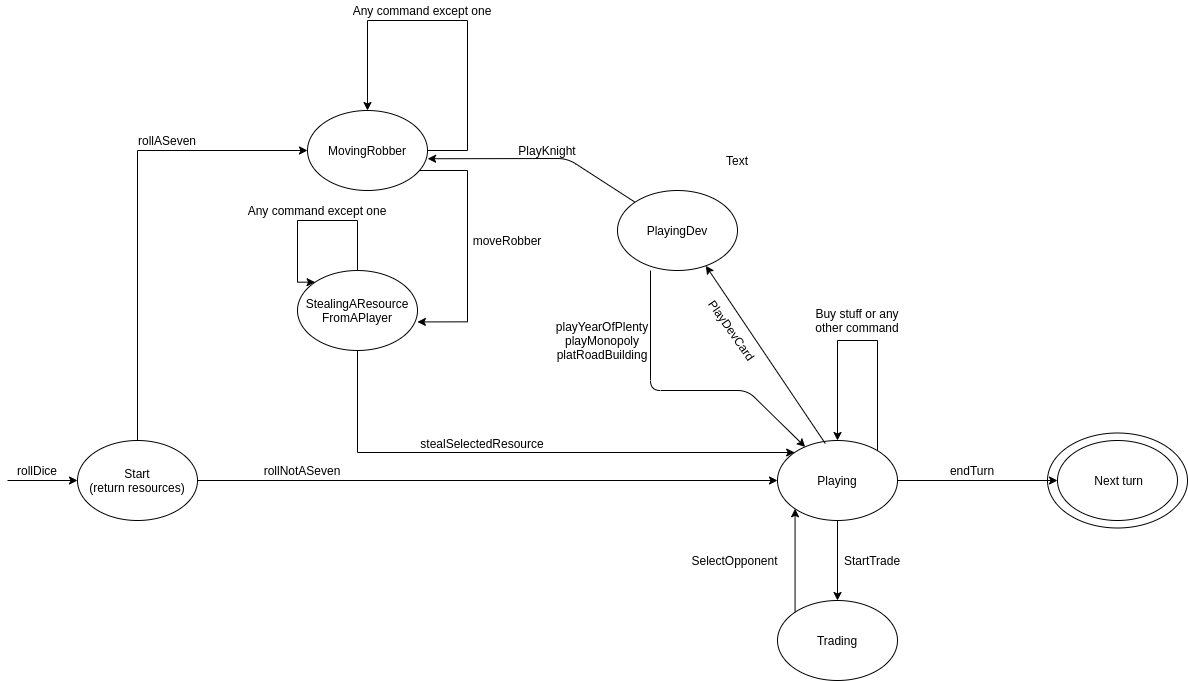

The diagram above was exported from draw.io. Its source (the exported page's mxGraphModel, read from the mxfile embedded in the PNG):
<mxGraphModel dx="1847" dy="1836" grid="1" gridSize="10" guides="1" tooltips="1" connect="1" arrows="1" fold="1" page="1" pageScale="1" pageWidth="827" pageHeight="1169" math="0" shadow="0">
  <root>
    <mxCell id="0" />
    <mxCell id="1" parent="0" />
    <mxCell id="sBZHtEr2FwjBeclQKUkn-1" value="" style="ellipse;whiteSpace=wrap;html=1;" parent="1" vertex="1">
      <mxGeometry x="1090" y="162.5" width="140" height="95" as="geometry" />
    </mxCell>
    <mxCell id="sBZHtEr2FwjBeclQKUkn-2" style="edgeStyle=orthogonalEdgeStyle;rounded=0;orthogonalLoop=1;jettySize=auto;html=1;" parent="1" source="sBZHtEr2FwjBeclQKUkn-4" target="sBZHtEr2FwjBeclQKUkn-13" edge="1">
      <mxGeometry relative="1" as="geometry">
        <mxPoint x="529.9999999999957" y="210" as="targetPoint" />
        <Array as="points" />
      </mxGeometry>
    </mxCell>
    <mxCell id="sBZHtEr2FwjBeclQKUkn-3" style="edgeStyle=orthogonalEdgeStyle;rounded=0;orthogonalLoop=1;jettySize=auto;html=1;entryX=0;entryY=0.5;entryDx=0;entryDy=0;" parent="1" source="sBZHtEr2FwjBeclQKUkn-4" edge="1" target="sBZHtEr2FwjBeclQKUkn-17">
      <mxGeometry relative="1" as="geometry">
        <mxPoint x="180" y="80.00000000000023" as="targetPoint" />
        <Array as="points">
          <mxPoint x="180" y="210" />
          <mxPoint x="180" y="-120" />
        </Array>
      </mxGeometry>
    </mxCell>
    <mxCell id="sBZHtEr2FwjBeclQKUkn-4" value="Start&lt;br&gt;(return resources)" style="ellipse;whiteSpace=wrap;html=1;" parent="1" vertex="1">
      <mxGeometry x="120" y="170" width="120" height="80" as="geometry" />
    </mxCell>
    <mxCell id="sBZHtEr2FwjBeclQKUkn-5" value="rollNotASeven" style="text;html=1;strokeColor=none;fillColor=none;align=center;verticalAlign=middle;whiteSpace=wrap;rounded=0;" parent="1" vertex="1">
      <mxGeometry x="300" y="190" width="90" height="20" as="geometry" />
    </mxCell>
    <mxCell id="sBZHtEr2FwjBeclQKUkn-11" style="edgeStyle=orthogonalEdgeStyle;rounded=0;orthogonalLoop=1;jettySize=auto;html=1;" parent="1" source="sBZHtEr2FwjBeclQKUkn-13" edge="1">
      <mxGeometry relative="1" as="geometry">
        <mxPoint x="1100" y="210.00000000000023" as="targetPoint" />
      </mxGeometry>
    </mxCell>
    <mxCell id="sBZHtEr2FwjBeclQKUkn-12" style="edgeStyle=orthogonalEdgeStyle;rounded=0;orthogonalLoop=1;jettySize=auto;html=1;entryX=0.5;entryY=0;entryDx=0;entryDy=0;" parent="1" source="sBZHtEr2FwjBeclQKUkn-13" target="sBZHtEr2FwjBeclQKUkn-13" edge="1">
      <mxGeometry relative="1" as="geometry">
        <mxPoint x="880" y="70" as="targetPoint" />
        <Array as="points">
          <mxPoint x="920" y="70" />
          <mxPoint x="880" y="70" />
        </Array>
      </mxGeometry>
    </mxCell>
    <mxCell id="Kw2s9bZLrtSYkeNX8ASV-16" value="" style="edgeStyle=orthogonalEdgeStyle;rounded=0;orthogonalLoop=1;jettySize=auto;html=1;" edge="1" parent="1" source="sBZHtEr2FwjBeclQKUkn-13" target="Kw2s9bZLrtSYkeNX8ASV-15">
      <mxGeometry relative="1" as="geometry" />
    </mxCell>
    <mxCell id="sBZHtEr2FwjBeclQKUkn-13" value="Playing" style="ellipse;whiteSpace=wrap;html=1;" parent="1" vertex="1">
      <mxGeometry x="820" y="170" width="120" height="80" as="geometry" />
    </mxCell>
    <mxCell id="Kw2s9bZLrtSYkeNX8ASV-15" value="Trading" style="ellipse;whiteSpace=wrap;html=1;" vertex="1" parent="1">
      <mxGeometry x="820" y="330" width="120" height="80" as="geometry" />
    </mxCell>
    <mxCell id="sBZHtEr2FwjBeclQKUkn-14" value="&amp;nbsp;Next turn" style="ellipse;whiteSpace=wrap;html=1;" parent="1" vertex="1">
      <mxGeometry x="1100" y="170" width="120" height="80" as="geometry" />
    </mxCell>
    <mxCell id="sBZHtEr2FwjBeclQKUkn-15" style="edgeStyle=orthogonalEdgeStyle;rounded=0;orthogonalLoop=1;jettySize=auto;html=1;entryX=0.999;entryY=0.643;entryDx=0;entryDy=0;entryPerimeter=0;" parent="1" source="sBZHtEr2FwjBeclQKUkn-17" target="sBZHtEr2FwjBeclQKUkn-20" edge="1">
      <mxGeometry relative="1" as="geometry">
        <Array as="points">
          <mxPoint x="510" y="-100" />
          <mxPoint x="510" y="51" />
        </Array>
      </mxGeometry>
    </mxCell>
    <mxCell id="sBZHtEr2FwjBeclQKUkn-16" style="edgeStyle=orthogonalEdgeStyle;rounded=0;orthogonalLoop=1;jettySize=auto;html=1;" parent="1" source="sBZHtEr2FwjBeclQKUkn-17" target="sBZHtEr2FwjBeclQKUkn-17" edge="1">
      <mxGeometry relative="1" as="geometry">
        <mxPoint x="540" y="-290" as="targetPoint" />
        <Array as="points">
          <mxPoint x="510" y="-120" />
          <mxPoint x="510" y="-250" />
          <mxPoint x="410" y="-250" />
        </Array>
      </mxGeometry>
    </mxCell>
    <mxCell id="sBZHtEr2FwjBeclQKUkn-17" value="MovingRobber" style="ellipse;whiteSpace=wrap;html=1;" parent="1" vertex="1">
      <mxGeometry x="350" y="-160" width="120" height="80" as="geometry" />
    </mxCell>
    <mxCell id="sBZHtEr2FwjBeclQKUkn-18" style="edgeStyle=orthogonalEdgeStyle;rounded=0;orthogonalLoop=1;jettySize=auto;html=1;" parent="1" source="sBZHtEr2FwjBeclQKUkn-20" target="sBZHtEr2FwjBeclQKUkn-13" edge="1">
      <mxGeometry relative="1" as="geometry">
        <Array as="points">
          <mxPoint x="400" y="182" />
        </Array>
        <mxPoint x="547.5735931288011" y="181.71572875253446" as="targetPoint" />
      </mxGeometry>
    </mxCell>
    <mxCell id="sBZHtEr2FwjBeclQKUkn-19" style="edgeStyle=orthogonalEdgeStyle;rounded=0;orthogonalLoop=1;jettySize=auto;html=1;entryX=0;entryY=0;entryDx=0;entryDy=0;" parent="1" source="sBZHtEr2FwjBeclQKUkn-20" target="sBZHtEr2FwjBeclQKUkn-20" edge="1">
      <mxGeometry relative="1" as="geometry">
        <mxPoint x="340" y="-9.999999999999773" as="targetPoint" />
        <Array as="points">
          <mxPoint x="400" y="-50" />
          <mxPoint x="340" y="-50" />
          <mxPoint x="340" y="12" />
        </Array>
      </mxGeometry>
    </mxCell>
    <mxCell id="sBZHtEr2FwjBeclQKUkn-20" value="StealingAResource&lt;br&gt;FromAPlayer" style="ellipse;whiteSpace=wrap;html=1;align=center;" parent="1" vertex="1">
      <mxGeometry x="340" width="120" height="80" as="geometry" />
    </mxCell>
    <mxCell id="sBZHtEr2FwjBeclQKUkn-21" value="rollASeven" style="text;html=1;strokeColor=none;fillColor=none;align=center;verticalAlign=middle;whiteSpace=wrap;rounded=0;" parent="1" vertex="1">
      <mxGeometry x="170" y="-140" width="80" height="20" as="geometry" />
    </mxCell>
    <mxCell id="sBZHtEr2FwjBeclQKUkn-22" value="moveRobber" style="text;html=1;strokeColor=none;fillColor=none;align=center;verticalAlign=middle;whiteSpace=wrap;rounded=0;" parent="1" vertex="1">
      <mxGeometry x="480" y="-40" width="140" height="20" as="geometry" />
    </mxCell>
    <mxCell id="sBZHtEr2FwjBeclQKUkn-28" value="Any command except one" style="text;html=1;strokeColor=none;fillColor=none;align=center;verticalAlign=middle;whiteSpace=wrap;rounded=0;" parent="1" vertex="1">
      <mxGeometry x="375" y="-270" width="180" height="20" as="geometry" />
    </mxCell>
    <mxCell id="sBZHtEr2FwjBeclQKUkn-29" value="stealSelectedResource" style="text;html=1;strokeColor=none;fillColor=none;align=center;verticalAlign=middle;whiteSpace=wrap;rounded=0;" parent="1" vertex="1">
      <mxGeometry x="450" y="162.5" width="150" height="20" as="geometry" />
    </mxCell>
    <mxCell id="sBZHtEr2FwjBeclQKUkn-30" value="Any command except one" style="text;html=1;strokeColor=none;fillColor=none;align=center;verticalAlign=middle;whiteSpace=wrap;rounded=0;" parent="1" vertex="1">
      <mxGeometry x="280" y="-70" width="160" height="20" as="geometry" />
    </mxCell>
    <mxCell id="sBZHtEr2FwjBeclQKUkn-31" value="endTurn" style="text;html=1;strokeColor=none;fillColor=none;align=center;verticalAlign=middle;whiteSpace=wrap;rounded=0;" parent="1" vertex="1">
      <mxGeometry x="950" y="190" width="130" height="20" as="geometry" />
    </mxCell>
    <mxCell id="sBZHtEr2FwjBeclQKUkn-32" value="Buy stuff or any other command" style="text;html=1;strokeColor=none;fillColor=none;align=center;verticalAlign=middle;whiteSpace=wrap;rounded=0;" parent="1" vertex="1">
      <mxGeometry x="850" y="40" width="100" height="20" as="geometry" />
    </mxCell>
    <mxCell id="sBZHtEr2FwjBeclQKUkn-33" value="" style="endArrow=classic;html=1;entryX=0;entryY=0.5;entryDx=0;entryDy=0;" parent="1" target="sBZHtEr2FwjBeclQKUkn-4" edge="1">
      <mxGeometry width="50" height="50" relative="1" as="geometry">
        <mxPoint x="50" y="210.00000000000023" as="sourcePoint" />
        <mxPoint x="100" y="210" as="targetPoint" />
      </mxGeometry>
    </mxCell>
    <mxCell id="sBZHtEr2FwjBeclQKUkn-38" value="rollDice" style="text;html=1;strokeColor=none;fillColor=none;align=center;verticalAlign=middle;whiteSpace=wrap;rounded=0;" parent="1" vertex="1">
      <mxGeometry x="60" y="190" width="40" height="20" as="geometry" />
    </mxCell>
    <mxCell id="Kw2s9bZLrtSYkeNX8ASV-2" value="" style="endArrow=classic;html=1;exitX=0.398;exitY=0.037;exitDx=0;exitDy=0;exitPerimeter=0;entryX=0.736;entryY=0.941;entryDx=0;entryDy=0;entryPerimeter=0;" edge="1" parent="1" source="sBZHtEr2FwjBeclQKUkn-13" target="Kw2s9bZLrtSYkeNX8ASV-3">
      <mxGeometry width="50" height="50" relative="1" as="geometry">
        <mxPoint x="610" y="70" as="sourcePoint" />
        <mxPoint x="770" as="targetPoint" />
      </mxGeometry>
    </mxCell>
    <mxCell id="Kw2s9bZLrtSYkeNX8ASV-3" value="PlayingDev" style="ellipse;whiteSpace=wrap;html=1;" vertex="1" parent="1">
      <mxGeometry x="660" y="-80" width="120" height="80" as="geometry" />
    </mxCell>
    <mxCell id="Kw2s9bZLrtSYkeNX8ASV-4" value="PlayDevCard" style="text;html=1;strokeColor=none;fillColor=none;align=center;verticalAlign=middle;whiteSpace=wrap;rounded=0;rotation=55;" vertex="1" parent="1">
      <mxGeometry x="730" y="50" width="90" height="20" as="geometry" />
    </mxCell>
    <mxCell id="Kw2s9bZLrtSYkeNX8ASV-6" value="" style="endArrow=classic;html=1;exitX=0;exitY=0;exitDx=0;exitDy=0;entryX=1.001;entryY=0.603;entryDx=0;entryDy=0;entryPerimeter=0;" edge="1" parent="1" source="Kw2s9bZLrtSYkeNX8ASV-3" target="sBZHtEr2FwjBeclQKUkn-17">
      <mxGeometry width="50" height="50" relative="1" as="geometry">
        <mxPoint x="660" y="-20" as="sourcePoint" />
        <mxPoint x="610" y="30" as="targetPoint" />
        <Array as="points">
          <mxPoint x="610" y="-112" />
        </Array>
      </mxGeometry>
    </mxCell>
    <mxCell id="Kw2s9bZLrtSYkeNX8ASV-7" value="PlayKnight" style="text;html=1;strokeColor=none;fillColor=none;align=center;verticalAlign=middle;whiteSpace=wrap;rounded=0;" vertex="1" parent="1">
      <mxGeometry x="520" y="-130" width="140" height="20" as="geometry" />
    </mxCell>
    <mxCell id="Kw2s9bZLrtSYkeNX8ASV-11" value="Text" style="text;html=1;strokeColor=none;fillColor=none;align=center;verticalAlign=middle;whiteSpace=wrap;rounded=0;" vertex="1" parent="1">
      <mxGeometry x="760" y="-120" width="40" height="20" as="geometry" />
    </mxCell>
    <mxCell id="Kw2s9bZLrtSYkeNX8ASV-17" value="StartTrade" style="text;html=1;strokeColor=none;fillColor=none;align=center;verticalAlign=middle;whiteSpace=wrap;rounded=0;" vertex="1" parent="1">
      <mxGeometry x="870" y="280" width="90" height="20" as="geometry" />
    </mxCell>
    <mxCell id="Kw2s9bZLrtSYkeNX8ASV-19" value="" style="endArrow=classic;html=1;exitX=0;exitY=0;exitDx=0;exitDy=0;entryX=0;entryY=1;entryDx=0;entryDy=0;" edge="1" parent="1" source="Kw2s9bZLrtSYkeNX8ASV-15" target="sBZHtEr2FwjBeclQKUkn-13">
      <mxGeometry width="50" height="50" relative="1" as="geometry">
        <mxPoint x="800" y="290" as="sourcePoint" />
        <mxPoint x="860" y="240" as="targetPoint" />
      </mxGeometry>
    </mxCell>
    <mxCell id="Kw2s9bZLrtSYkeNX8ASV-20" value="SelectOpponent" style="text;html=1;strokeColor=none;fillColor=none;align=center;verticalAlign=middle;whiteSpace=wrap;rounded=0;" vertex="1" parent="1">
      <mxGeometry x="720" y="280" width="115" height="20" as="geometry" />
    </mxCell>
    <mxCell id="Kw2s9bZLrtSYkeNX8ASV-22" value="" style="endArrow=classic;html=1;entryX=0.231;entryY=0.081;entryDx=0;entryDy=0;entryPerimeter=0;" edge="1" parent="1" target="sBZHtEr2FwjBeclQKUkn-13">
      <mxGeometry width="50" height="50" relative="1" as="geometry">
        <mxPoint x="693" as="sourcePoint" />
        <mxPoint x="860" y="180" as="targetPoint" />
        <Array as="points">
          <mxPoint x="693" y="120" />
          <mxPoint x="790" y="120" />
        </Array>
      </mxGeometry>
    </mxCell>
    <mxCell id="Kw2s9bZLrtSYkeNX8ASV-23" value="playYearOfPlenty&lt;br&gt;playMonopoly&lt;br&gt;platRoadBuilding" style="text;html=1;strokeColor=none;fillColor=none;align=center;verticalAlign=middle;whiteSpace=wrap;rounded=0;" vertex="1" parent="1">
      <mxGeometry x="580" y="50" width="130" height="40" as="geometry" />
    </mxCell>
  </root>
</mxGraphModel>